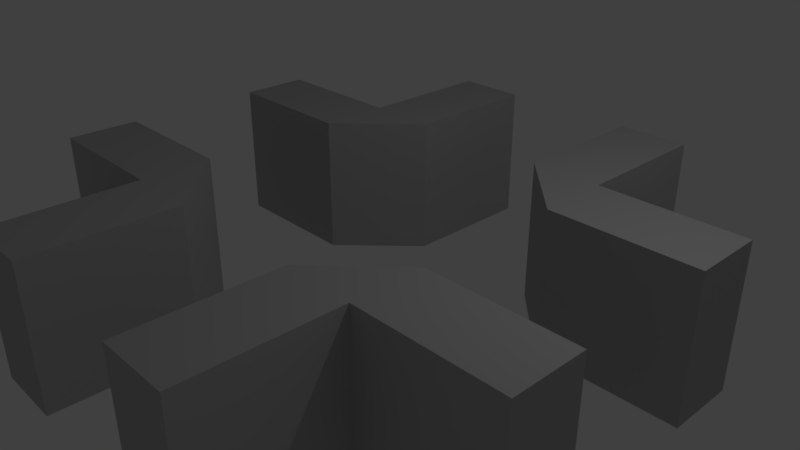 # Source: CastleHalls.blend  (saved by Blender 2.79.0; exported with 4.5.12 LTS)
import bpy
from mathutils import Matrix  # noqa: F401  (used for matrix-valued properties, if any)

bpy.ops.wm.read_factory_settings(use_empty=True)
scene = bpy.context.scene
scene.name = 'Scene'

# ---- collections
col_collection_1 = bpy.data.collections.new('Collection 1'); scene.collection.children.link(col_collection_1)

# ---- materials (node trees are filled in below, after node groups)
mat_material_001 = bpy.data.materials.new('Material.001')
mat_material_001.alpha_threshold = 0.0
mat_material_001.use_transparent_shadow = False
mat_material_001.diffuse_color = (0.472, 0.472, 0.472, 1.0)
mat_material_001.roughness = 0.5

# ---- material node trees

# ---- world
world_world = bpy.data.worlds.new('World'); scene.world = world_world
world_world.color = (0.05088, 0.05088, 0.05088)
world_world.use_sun_shadow = False
world_world.sun_shadow_jitter_overblur = 0.0
world_world.cycles.sampling_method = 'MANUAL'

# ---- cameras
cam_camera = bpy.data.cameras.new('Camera')
cam_camera.clip_end = 100.0
cam_camera.lens = 35.0
cam_camera.sensor_width = 32.0
cam_camera.sensor_height = 18.0
cam_camera.ortho_scale = 7.314
cam_camera.dof.focus_distance = 0.0
cam_camera.dof.aperture_fstop = 128.0

# ---- lights
light_lamp = bpy.data.lights.new('Lamp', 'POINT')
light_lamp.transmission_factor = 0.0
light_lamp.cutoff_distance = 30.0
light_lamp.energy = 100.0
light_lamp.shadow_buffer_clip_start = 1.001
light_lamp.shadow_soft_size = 0.1
light_lamp.shadow_maximum_resolution = 0.006
light_lamp.use_absolute_resolution = True

# ---- meshes
me_cube_006 = bpy.data.meshes.new('Cube.006')
me_cube_006.from_pydata([(-1.0, -1.0, -1.0), (-1.0, -1.0, 1.0), (-1.0, 1.0, -1.0), (-1.0, 1.0, 1.0), (1.0, -1.0, -1.0), (1.0, -1.0, 1.0), (1.0, 1.0, -1.0), (1.0, 1.0, 1.0), (2.0, -5.0, -1.0), (2.0, -5.0, 1.0), (1.0, -5.0, -1.0), (1.0, -5.0, 1.0), (2.0, -1.0, -1.0), (2.0, -1.0, 1.0), (1.0, -1.0, -1.0), (1.0, -1.0, 1.0), (5.0, -5.0, -1.0), (5.0, -5.0, 1.0), (4.0, -5.0, -1.0), (4.0, -5.0, 1.0), (5.0, -1.0, -1.0), (5.0, -1.0, 1.0), (4.0, -1.0, -1.0), (4.0, -1.0, 1.0), (5.0, 7.0, -1.0), (5.0, 7.0, 1.0), (4.0, 7.0, -1.0), (4.0, 7.0, 1.0), (5.0, 11.0, -1.0), (5.0, 11.0, 1.0), (4.0, 11.0, -1.0), (4.0, 11.0, 1.0), (2.0, 7.0, -1.0), (2.0, 7.0, 1.0), (1.0, 7.0, -1.0), (1.0, 7.0, 1.0), (2.0, 11.0, -1.0), (2.0, 11.0, 1.0), (1.0, 11.0, -1.0), (1.0, 11.0, 1.0), (-1.0, 5.0, -1.0), (-1.0, 5.0, 1.0), (-1.0, 7.0, -1.0), (-1.0, 7.0, 1.0), (1.0, 5.0, -1.0), (1.0, 5.0, 1.0), (1.0, 7.0, -1.0), (1.0, 7.0, 1.0), (5.0, -1.0, -1.0), (5.0, -1.0, 1.0), (5.0, 1.0, -1.0), (5.0, 1.0, 1.0), (7.0, -1.0, -1.0), (7.0, -1.0, 1.0), (7.0, 1.0, -1.0), (7.0, 1.0, 1.0), (5.0, 5.0, -1.0), (5.0, 5.0, 1.0), (5.0, 7.0, -1.0), (5.0, 7.0, 1.0), (7.0, 5.0, -1.0), (7.0, 5.0, 1.0), (7.0, 7.0, -1.0), (7.0, 7.0, 1.0)], [], [(0, 1, 3, 2), (2, 3, 7, 6), (6, 7, 5, 4), (4, 5, 1, 0), (2, 6, 4, 0), (7, 3, 1, 5), (8, 9, 11, 10), (10, 11, 15, 14), (14, 15, 13, 12), (12, 13, 9, 8), (10, 14, 12, 8), (15, 11, 9, 13), (16, 17, 19, 18), (18, 19, 23, 22), (22, 23, 21, 20), (20, 21, 17, 16), (18, 22, 20, 16), (23, 19, 17, 21), (24, 25, 27, 26), (26, 27, 31, 30), (30, 31, 29, 28), (28, 29, 25, 24), (26, 30, 28, 24), (31, 27, 25, 29), (32, 33, 35, 34), (34, 35, 39, 38), (38, 39, 37, 36), (36, 37, 33, 32), (34, 38, 36, 32), (39, 35, 33, 37), (40, 41, 43, 42), (42, 43, 47, 46), (46, 47, 45, 44), (44, 45, 41, 40), (42, 46, 44, 40), (47, 43, 41, 45), (48, 49, 51, 50), (50, 51, 55, 54), (54, 55, 53, 52), (52, 53, 49, 48), (50, 54, 52, 48), (55, 51, 49, 53), (56, 57, 59, 58), (58, 59, 63, 62), (62, 63, 61, 60), (60, 61, 57, 56), (58, 62, 60, 56), (63, 59, 57, 61), (7, 6, 12, 13), (23, 22, 50, 51), (27, 26, 56, 57), (32, 33, 45, 44), (15, 7, 13), (49, 51, 23), (57, 59, 27), (47, 45, 33), (48, 50, 22), (14, 6, 12), (44, 46, 32), (58, 56, 26)])
me_cube_006.materials.append(mat_material_001)
me_cube_006.use_remesh_preserve_volume = False
me_cube_006.use_remesh_preserve_attributes = False
me_cube_006.use_mirror_vertex_groups = False
me_cube_006.update()

# ---- objects
ob_cube_002 = bpy.data.objects.new('Cube.002', me_cube_006)
ob_lamp = bpy.data.objects.new('Lamp', light_lamp)
ob_camera = bpy.data.objects.new('Camera', cam_camera)

# ---- transforms, parenting, visibility, modifiers, constraints
ob_cube_002.location = (-3.0, -1.5, 0.0)
ob_cube_002.scale = (1.0, 0.5, 1.0)
ob_cube_002.lineart.crease_threshold = 0.0
ob_lamp.location = (4.076, 1.005, 5.904)
ob_lamp.rotation_euler = (0.6503, 0.05522, 1.866)
ob_lamp.lock_rotations_4d = False
ob_lamp.empty_display_type = 'ARROWS'
ob_lamp.color = (0.0, 0.0, 0.0, 0.0)
ob_lamp.lineart.crease_threshold = 0.0
ob_camera.location = (7.481, -6.508, 5.344)
ob_camera.rotation_euler = (1.109, 0.0, 0.8149)
ob_camera.lock_rotations_4d = False
ob_camera.empty_display_type = 'ARROWS'
ob_camera.color = (0.0, 0.0, 0.0, 0.0)
ob_camera.display_type = 'WIRE'
ob_camera.lineart.crease_threshold = 0.0

# ---- collection membership
col_collection_1.objects.link(ob_cube_002)
col_collection_1.objects.link(ob_lamp)
col_collection_1.objects.link(ob_camera)

# ---- scene / render settings (as saved in the file)
scene.camera = ob_camera
scene.frame_start = 1; scene.frame_end = 250; scene.frame_set(1)
scene.render.engine = 'BLENDER_EEVEE_NEXT'
scene.render.resolution_percentage = 50
scene.render.dither_intensity = 0.0
scene.cycles.use_denoising = False
scene.cycles.samples = 128
scene.cycles.sampling_pattern = 'TABULATED_SOBOL'
scene.cycles.use_adaptive_sampling = False
scene.cycles.use_light_tree = False
scene.cycles.blur_glossy = 0.0
scene.cycles.sample_clamp_indirect = 0.0
scene.view_settings.view_transform = 'Standard'
bpy.context.view_layer.update()
